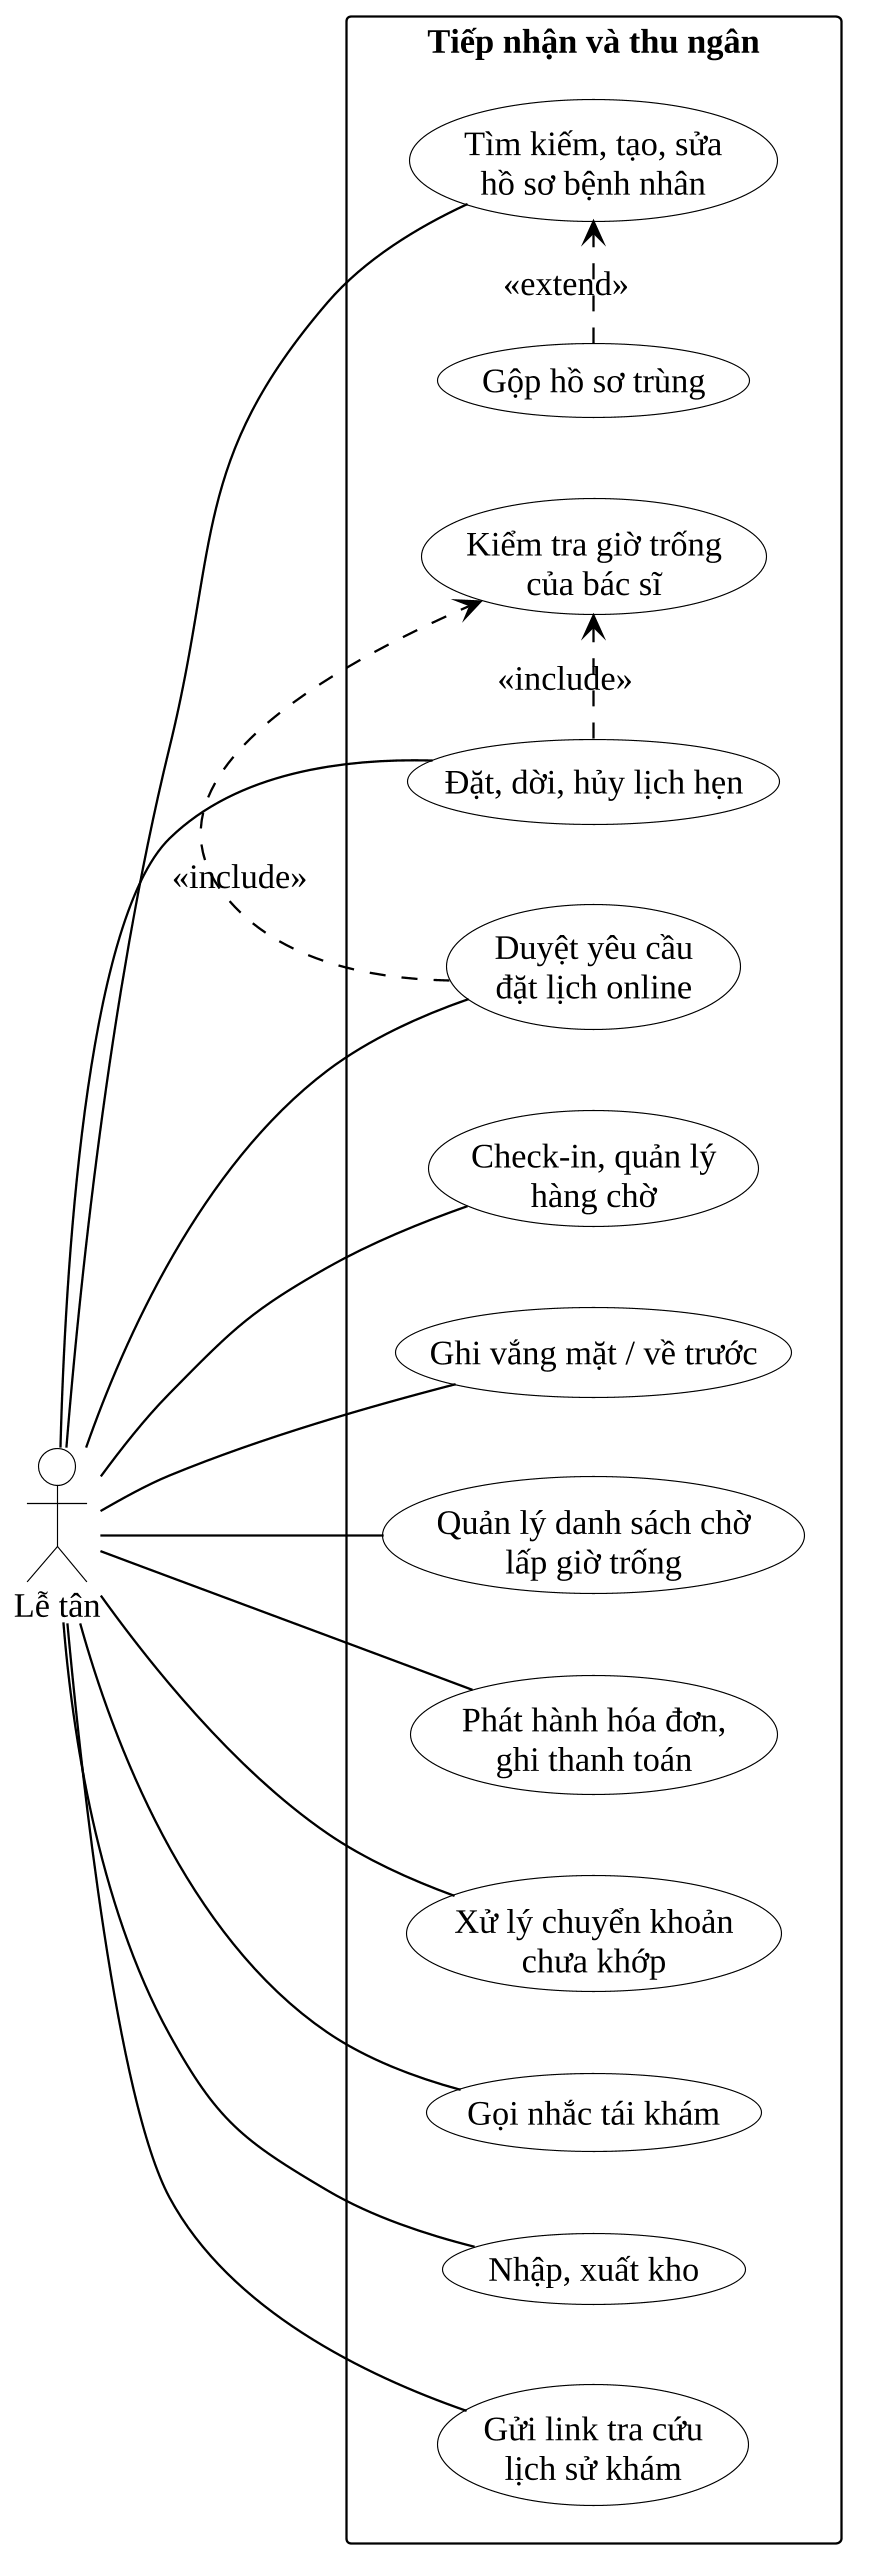

The diagram above was rendered by PlantUML. Its source (embedded in the PNG):
@startuml
!include _kieu.iuml
left to right direction
actor "Lễ tân" as LT
rectangle "Tiếp nhận và thu ngân" {
  usecase "Tìm kiếm, tạo, sửa\nhồ sơ bệnh nhân" as a
  usecase "Gộp hồ sơ trùng" as g
  usecase "Đặt, dời, hủy lịch hẹn" as b
  usecase "Kiểm tra giờ trống\ncủa bác sĩ" as b2
  usecase "Duyệt yêu cầu\nđặt lịch online" as c
  usecase "Check-in, quản lý\nhàng chờ" as d
  usecase "Ghi vắng mặt / về trước" as e
  usecase "Quản lý danh sách chờ\nlấp giờ trống" as w
  usecase "Phát hành hóa đơn,\nghi thanh toán" as f
  usecase "Xử lý chuyển khoản\nchưa khớp" as h
  usecase "Gọi nhắc tái khám" as r
  usecase "Nhập, xuất kho" as k
  usecase "Gửi link tra cứu\nlịch sử khám" as l
}
LT -- a
LT -- b
LT -- c
LT -- d
LT -- e
LT -- w
LT -- f
LT -- h
LT -- r
LT -- k
LT -- l
g .> a : <<extend>>
b .> b2 : <<include>>
c .> b2 : <<include>>
@enduml